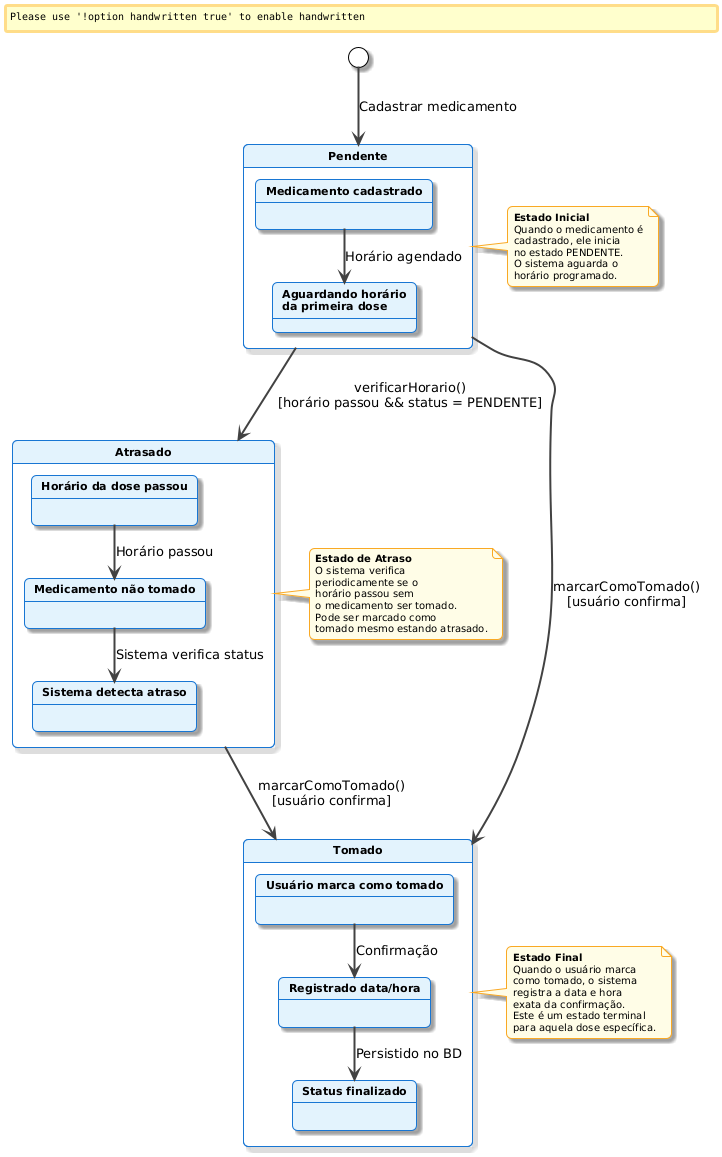

The diagram above was rendered by PlantUML. Its source (embedded in the PNG):
@startuml
!theme plain
skinparam backgroundColor #FFFFFF
skinparam handwritten false
skinparam monochrome false
skinparam shadowing true
skinparam roundcorner 10

skinparam state {
    BackgroundColor #E3F2FD
    BorderColor #1976D2
    FontSize 11
    FontStyle bold
}

skinparam arrow {
    Color #424242
    Thickness 2
}

skinparam note {
    BackgroundColor #FFFDE7
    BorderColor #F9A825
    FontSize 10
}

[*] --> Pendente : Cadastrar medicamento

state Pendente {
    state "Medicamento cadastrado" as P1
    state "Aguardando horário\nda primeira dose" as P2
    
    P1 --> P2 : Horário agendado
}

state Atrasado {
    state "Horário da dose passou" as A1
    state "Medicamento não tomado" as A2
    state "Sistema detecta atraso" as A3
    
    A1 --> A2 : Horário passou
    A2 --> A3 : Sistema verifica status
}

state Tomado {
    state "Usuário marca como tomado" as T1
    state "Registrado data/hora" as T2
    state "Status finalizado" as T3
    
    T1 --> T2 : Confirmação
    T2 --> T3 : Persistido no BD
}

Pendente --> Tomado : marcarComoTomado()\n[usuário confirma]
Pendente --> Atrasado : verificarHorario()\n[horário passou && status = PENDENTE]
Atrasado --> Tomado : marcarComoTomado()\n[usuário confirma]

note right of Pendente
    <b>Estado Inicial</b>
    Quando o medicamento é
    cadastrado, ele inicia
    no estado PENDENTE.
    O sistema aguarda o
    horário programado.
end note

note right of Atrasado
    <b>Estado de Atraso</b>
    O sistema verifica
    periodicamente se o
    horário passou sem
    o medicamento ser tomado.
    Pode ser marcado como
    tomado mesmo estando atrasado.
end note

note right of Tomado
    <b>Estado Final</b>
    Quando o usuário marca
    como tomado, o sistema
    registra a data e hora
    exata da confirmação.
    Este é um estado terminal
    para aquela dose específica.
end note
@enduml